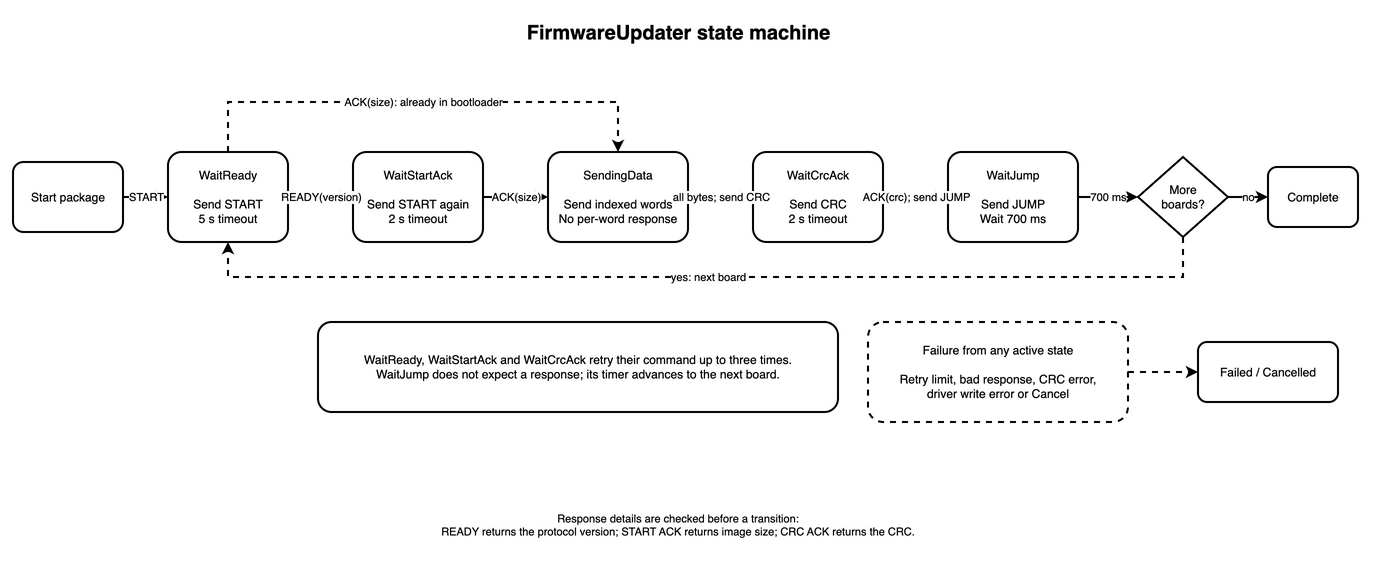

The diagram above was exported from draw.io. Its source (the exported page's mxGraphModel, read from the mxfile embedded in the PNG):
<mxGraphModel dx="1400" dy="720" grid="1" gridSize="10" guides="1" tooltips="1" connect="1" arrows="1" fold="1" page="1" pageScale="1" pageWidth="1400" pageHeight="720" math="0" shadow="0">
  <root>
    <mxCell id="0" />
    <mxCell id="1" parent="0" />
    <mxCell id="title" value="FirmwareUpdater state machine" style="text;html=1;align=center;verticalAlign=middle;fontSize=20;fontStyle=1;" vertex="1" parent="1">
      <mxGeometry x="400" y="20" width="600" height="40" as="geometry" />
    </mxCell>
    <mxCell id="start" value="Start package" style="rounded=1;whiteSpace=wrap;html=1;fontSize=12;strokeWidth=2;" vertex="1" parent="1">
      <mxGeometry x="35" y="170" width="110" height="70" as="geometry" />
    </mxCell>
    <mxCell id="wait-ready" value="WaitReady&lt;br&gt;&lt;br&gt;Send START&lt;br&gt;5 s timeout" style="rounded=1;whiteSpace=wrap;html=1;fontSize=12;strokeWidth=2;" vertex="1" parent="1">
      <mxGeometry x="190" y="160" width="120" height="90" as="geometry" />
    </mxCell>
    <mxCell id="wait-start" value="WaitStartAck&lt;br&gt;&lt;br&gt;Send START again&lt;br&gt;2 s timeout" style="rounded=1;whiteSpace=wrap;html=1;fontSize=12;strokeWidth=2;" vertex="1" parent="1">
      <mxGeometry x="375" y="160" width="130" height="90" as="geometry" />
    </mxCell>
    <mxCell id="send-data" value="SendingData&lt;br&gt;&lt;br&gt;Send indexed words&lt;br&gt;No per-word response" style="rounded=1;whiteSpace=wrap;html=1;fontSize=12;strokeWidth=2;" vertex="1" parent="1">
      <mxGeometry x="570" y="160" width="140" height="90" as="geometry" />
    </mxCell>
    <mxCell id="wait-crc" value="WaitCrcAck&lt;br&gt;&lt;br&gt;Send CRC&lt;br&gt;2 s timeout" style="rounded=1;whiteSpace=wrap;html=1;fontSize=12;strokeWidth=2;" vertex="1" parent="1">
      <mxGeometry x="775" y="160" width="130" height="90" as="geometry" />
    </mxCell>
    <mxCell id="wait-jump" value="WaitJump&lt;br&gt;&lt;br&gt;Send JUMP&lt;br&gt;Wait 700 ms" style="rounded=1;whiteSpace=wrap;html=1;fontSize=12;strokeWidth=2;" vertex="1" parent="1">
      <mxGeometry x="970" y="160" width="130" height="90" as="geometry" />
    </mxCell>
    <mxCell id="more-boards" value="More&lt;br&gt;boards?" style="rhombus;whiteSpace=wrap;html=1;fontSize=12;strokeWidth=2;" vertex="1" parent="1">
      <mxGeometry x="1160" y="165" width="90" height="80" as="geometry" />
    </mxCell>
    <mxCell id="complete" value="Complete" style="rounded=1;whiteSpace=wrap;html=1;fontSize=12;strokeWidth=2;" vertex="1" parent="1">
      <mxGeometry x="1290" y="175" width="90" height="60" as="geometry" />
    </mxCell>
    <mxCell id="retry-note" value="WaitReady, WaitStartAck and WaitCrcAck retry their command up to three times.&lt;br&gt;WaitJump does not expect a response; its timer advances to the next board." style="rounded=1;whiteSpace=wrap;html=1;fontSize=12;strokeWidth=2;" vertex="1" parent="1">
      <mxGeometry x="340" y="330" width="520" height="90" as="geometry" />
    </mxCell>
    <mxCell id="failure-conditions" value="Failure from any active state&lt;br&gt;&lt;br&gt;Retry limit, bad response, CRC error,&lt;br&gt;driver write error or Cancel" style="rounded=1;whiteSpace=wrap;html=1;fontSize=12;strokeWidth=2;dashed=1;dashPattern=3 3;" vertex="1" parent="1">
      <mxGeometry x="890" y="330" width="260" height="100" as="geometry" />
    </mxCell>
    <mxCell id="failed" value="Failed / Cancelled" style="rounded=1;whiteSpace=wrap;html=1;fontSize=12;strokeWidth=2;" vertex="1" parent="1">
      <mxGeometry x="1220" y="350" width="140" height="60" as="geometry" />
    </mxCell>
    <mxCell id="response-note" value="Response details are checked before a transition:&lt;br&gt;READY returns the protocol version; START ACK returns image size; CRC ACK returns the CRC." style="text;html=1;whiteSpace=wrap;align=center;verticalAlign=middle;fontSize=11;" vertex="1" parent="1">
      <mxGeometry x="340" y="500" width="720" height="65" as="geometry" />
    </mxCell>
    <mxCell id="edge-start-ready" value="START" style="edgeStyle=orthogonalEdgeStyle;rounded=0;orthogonalLoop=1;jettySize=auto;html=1;endArrow=classic;fontSize=11;strokeWidth=2;" edge="1" parent="1" source="start" target="wait-ready">
      <mxGeometry relative="1" as="geometry" />
    </mxCell>
    <mxCell id="edge-ready-startack" value="READY(version)" style="edgeStyle=orthogonalEdgeStyle;rounded=0;orthogonalLoop=1;jettySize=auto;html=1;endArrow=classic;fontSize=11;strokeWidth=2;" edge="1" parent="1" source="wait-ready" target="wait-start">
      <mxGeometry relative="1" as="geometry" />
    </mxCell>
    <mxCell id="edge-ready-data" value="ACK(size): already in bootloader" style="edgeStyle=orthogonalEdgeStyle;rounded=0;orthogonalLoop=1;jettySize=auto;html=1;dashed=1;dashPattern=3 3;endArrow=classic;fontSize=11;strokeWidth=2;" edge="1" parent="1" source="wait-ready" target="send-data">
      <mxGeometry relative="1" as="geometry">
        <Array as="points">
          <mxPoint x="250" y="110" />
          <mxPoint x="640" y="110" />
        </Array>
      </mxGeometry>
    </mxCell>
    <mxCell id="edge-startack-data" value="ACK(size)" style="edgeStyle=orthogonalEdgeStyle;rounded=0;orthogonalLoop=1;jettySize=auto;html=1;endArrow=classic;fontSize=11;strokeWidth=2;" edge="1" parent="1" source="wait-start" target="send-data">
      <mxGeometry relative="1" as="geometry" />
    </mxCell>
    <mxCell id="edge-data-crc" value="all bytes; send CRC" style="edgeStyle=orthogonalEdgeStyle;rounded=0;orthogonalLoop=1;jettySize=auto;html=1;endArrow=classic;fontSize=11;strokeWidth=2;" edge="1" parent="1" source="send-data" target="wait-crc">
      <mxGeometry relative="1" as="geometry" />
    </mxCell>
    <mxCell id="edge-crc-jump" value="ACK(crc); send JUMP" style="edgeStyle=orthogonalEdgeStyle;rounded=0;orthogonalLoop=1;jettySize=auto;html=1;endArrow=classic;fontSize=11;strokeWidth=2;" edge="1" parent="1" source="wait-crc" target="wait-jump">
      <mxGeometry relative="1" as="geometry" />
    </mxCell>
    <mxCell id="edge-jump-more" value="700 ms" style="edgeStyle=orthogonalEdgeStyle;rounded=0;orthogonalLoop=1;jettySize=auto;html=1;endArrow=classic;fontSize=11;strokeWidth=2;" edge="1" parent="1" source="wait-jump" target="more-boards">
      <mxGeometry relative="1" as="geometry" />
    </mxCell>
    <mxCell id="edge-more-complete" value="no" style="edgeStyle=orthogonalEdgeStyle;rounded=0;orthogonalLoop=1;jettySize=auto;html=1;endArrow=classic;fontSize=11;strokeWidth=2;" edge="1" parent="1" source="more-boards" target="complete">
      <mxGeometry relative="1" as="geometry" />
    </mxCell>
    <mxCell id="edge-more-ready" value="yes: next board" style="edgeStyle=orthogonalEdgeStyle;rounded=0;orthogonalLoop=1;jettySize=auto;html=1;dashed=1;dashPattern=3 3;endArrow=classic;fontSize=11;strokeWidth=2;" edge="1" parent="1" source="more-boards" target="wait-ready">
      <mxGeometry relative="1" as="geometry">
        <Array as="points">
          <mxPoint x="1205" y="285" />
          <mxPoint x="250" y="285" />
        </Array>
      </mxGeometry>
    </mxCell>
    <mxCell id="edge-failure" value="" style="edgeStyle=orthogonalEdgeStyle;rounded=0;orthogonalLoop=1;jettySize=auto;html=1;dashed=1;dashPattern=3 3;endArrow=classic;strokeWidth=2;" edge="1" parent="1" source="failure-conditions" target="failed">
      <mxGeometry relative="1" as="geometry" />
    </mxCell>
  </root>
</mxGraphModel>